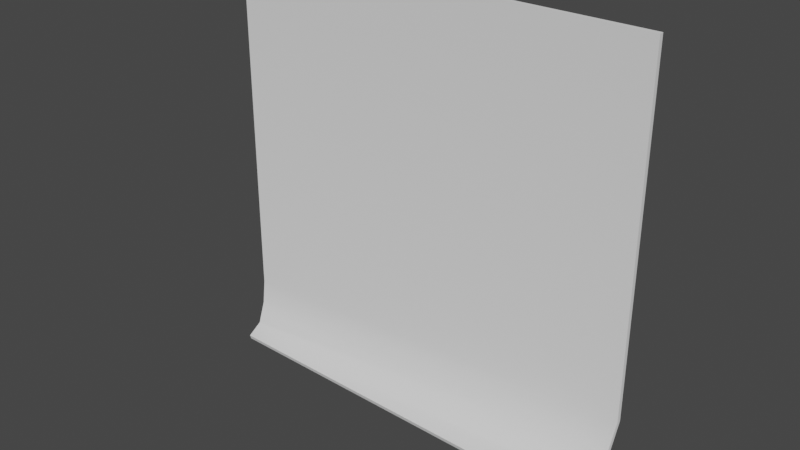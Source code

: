 # Source: sticky.blend  (saved by Blender 2.82.7; exported with 4.5.12 LTS)
import bpy
from mathutils import Matrix  # noqa: F401  (used for matrix-valued properties, if any)

bpy.ops.wm.read_factory_settings(use_empty=True)
scene = bpy.context.scene
scene.name = 'Scene'

# ---- collections
col_collection = bpy.data.collections.new('Collection'); scene.collection.children.link(col_collection)

# ---- node groups
ng_auto_smooth = bpy.data.node_groups.new('Auto Smooth', 'GeometryNodeTree')
_s = ng_auto_smooth.interface.new_socket(name='Geometry', in_out='OUTPUT', socket_type='NodeSocketGeometry')
_s = ng_auto_smooth.interface.new_socket(name='Geometry', in_out='INPUT', socket_type='NodeSocketGeometry')
_s = ng_auto_smooth.interface.new_socket(name='Angle', in_out='INPUT', socket_type='NodeSocketFloat')
_s.subtype = 'ANGLE'
_s.min_value = 0.0
_s.max_value = 3.142
ng_auto_smooth.is_modifier = True
_N = ng_auto_smooth.nodes; _L = ng_auto_smooth.links
n0 = _N.new('NodeGroupOutput'); n0.name = 'Group Output'; n0.location = (480, -100)
n1 = _N.new('NodeGroupInput'); n1.name = 'Group Input'; n1.location = (-420, -300)
n2 = _N.new('NodeGroupInput'); n2.name = 'Group Input.001'; n2.location = (-60, -100)
n3 = _N.new('GeometryNodeSetShadeSmooth'); n3.name = 'Set Shade Smooth'; n3.location = (120, -100)
n3.domain = 'EDGE'
n4 = _N.new('GeometryNodeSetShadeSmooth'); n4.name = 'Set Shade Smooth.001'; n4.location = (300, -100)
n5 = _N.new('GeometryNodeInputMeshEdgeAngle'); n5.name = 'Edge Angle'; n5.location = (-420, -220)
n6 = _N.new('GeometryNodeInputEdgeSmooth'); n6.name = 'Is Edge Smooth'; n6.location = (-60, -160)
n7 = _N.new('GeometryNodeInputShadeSmooth'); n7.name = 'Is Face Smooth'; n7.location = (-240, -340)
n8 = _N.new('FunctionNodeBooleanMath'); n8.name = 'Boolean Math'; n8.location = (-60, -220)
n9 = _N.new('FunctionNodeCompare'); n9.name = 'Compare'; n9.location = (-240, -180)
n9.operation = 'LESS_EQUAL'
_L.new(n5.outputs[0], n9.inputs[0])
_L.new(n4.outputs[0], n0.inputs[0])
_L.new(n1.outputs[1], n9.inputs[1])
_L.new(n9.outputs[0], n8.inputs[0])
_L.new(n7.outputs[0], n8.inputs[1])
_L.new(n2.outputs[0], n3.inputs[0])
_L.new(n6.outputs[0], n3.inputs[1])
_L.new(n3.outputs[0], n4.inputs[0])
_L.new(n8.outputs[0], n3.inputs[2])
n0.is_active_output = True

# ---- world
world_world = bpy.data.worlds.new('World'); scene.world = world_world
world_world.use_nodes = True; world_world.node_tree.nodes.clear()
_N = world_world.node_tree.nodes; _L = world_world.node_tree.links
n0 = _N.new('ShaderNodeOutputWorld'); n0.name = 'World Output'; n0.location = (300, 300)
n1 = _N.new('ShaderNodeBackground'); n1.name = 'Background'; n1.location = (10, 300)
n1.inputs[0].default_value = (0.05088, 0.05088, 0.05088, 1.0)
_L.new(n1.outputs[0], n0.inputs[0])
n0.is_active_output = True
world_world.color = (0.05088, 0.05088, 0.05088)
world_world.use_sun_shadow = False
world_world.sun_shadow_jitter_overblur = 0.0

# ---- meshes
me_plane = bpy.data.meshes.new('Plane')
me_plane.from_pydata([(-0.1, -0.01203, -0.1842), (0.1, -0.0301, -0.1711), (-0.1, 0.0, 0.01), (0.1, 0.0, 0.01), (-0.1, 0.0, -0.158), (0.1, 0.0, -0.1484), (-0.1, -0.001361, -0.1695), (-0.1, -0.004955, -0.1798), (0.1, -0.01598, -0.1699), (0.1, -0.006182, -0.1604)], [], [(4, 5, 3, 2), (6, 9, 5, 4), (0, 1, 8, 7), (7, 8, 9, 6)])
me_plane.polygons.foreach_set('use_smooth', [True] * 4)
_uv = me_plane.uv_layers.new(name='UVMap')
_uv.uv.foreach_set('vector', [0.0, 0.102, 1.0, 0.102, 1.0, 1.0, 0.0, 1.0, 0.0, 0.06798, 1.0, 0.06798, 1.0, 0.102, 0.0, 0.102, 0.0, 0.0, 1.0, 0.0, 1.0, 0.03399, 0.0, 0.03399, 0.0, 0.03399, 1.0, 0.03399, 1.0, 0.06798, 0.0, 0.06798])
me_plane.use_remesh_fix_poles = True
me_plane.use_remesh_preserve_attributes = False
me_plane.use_mirror_vertex_groups = False
me_plane.update()

# ---- objects
ob_plane = bpy.data.objects.new('Plane', me_plane)

# ---- transforms, parenting, visibility, modifiers, constraints
ob_plane.location = (0.0, 0.0, 0.0)
ob_plane.lineart.crease_threshold = 0.0
_m = ob_plane.modifiers.new('Solidify', 'SOLIDIFY')
_m.thickness = 0.002
_m.nonmanifold_merge_threshold = 0.0003
_m = ob_plane.modifiers.new('Auto Smooth', 'NODES')
_m.node_group = ng_auto_smooth
_gi = [s.identifier for s in ng_auto_smooth.interface.items_tree if s.item_type == 'SOCKET' and s.in_out == 'INPUT']
_m[_gi[1]] = 0.7854  # Angle

# ---- collection membership
col_collection.objects.link(ob_plane)

# ---- scene / render settings (as saved in the file)
scene.frame_start = 1; scene.frame_end = 250; scene.frame_set(1)
scene.render.engine = 'BLENDER_EEVEE_NEXT'
scene.cycles.use_denoising = False
scene.cycles.samples = 128
scene.cycles.sampling_pattern = 'TABULATED_SOBOL'
scene.cycles.use_adaptive_sampling = False
scene.cycles.use_light_tree = False
scene.view_settings.view_transform = 'Filmic'
bpy.context.view_layer.update()

# ---- added for rendering (the .blend has no active camera and no usable light): camera, sun
cam_auto = bpy.data.cameras.new('AutoCamera')
cam_auto.lens = 50.0
cam_auto.sensor_width = 36.0
cam_auto.clip_end = 1000.0
ob_auto_camera = bpy.data.objects.new('AutoCamera', cam_auto)
scene.collection.objects.link(ob_auto_camera)
ob_auto_camera.location = (0.261054, -0.327226, 0.120709)
ob_auto_camera.rotation_euler = (1.09748, -7.21219e-08, 0.694738)
scene.camera = ob_auto_camera
light_auto_sun = bpy.data.lights.new('AutoSun', 'SUN')
light_auto_sun.energy = 3.0
light_auto_sun.angle = 0.0523599
ob_auto_sun = bpy.data.objects.new('AutoSun', light_auto_sun)
scene.collection.objects.link(ob_auto_sun)
ob_auto_sun.rotation_euler = (0.872665, 0.174533, 0.523599)
bpy.context.view_layer.update()
